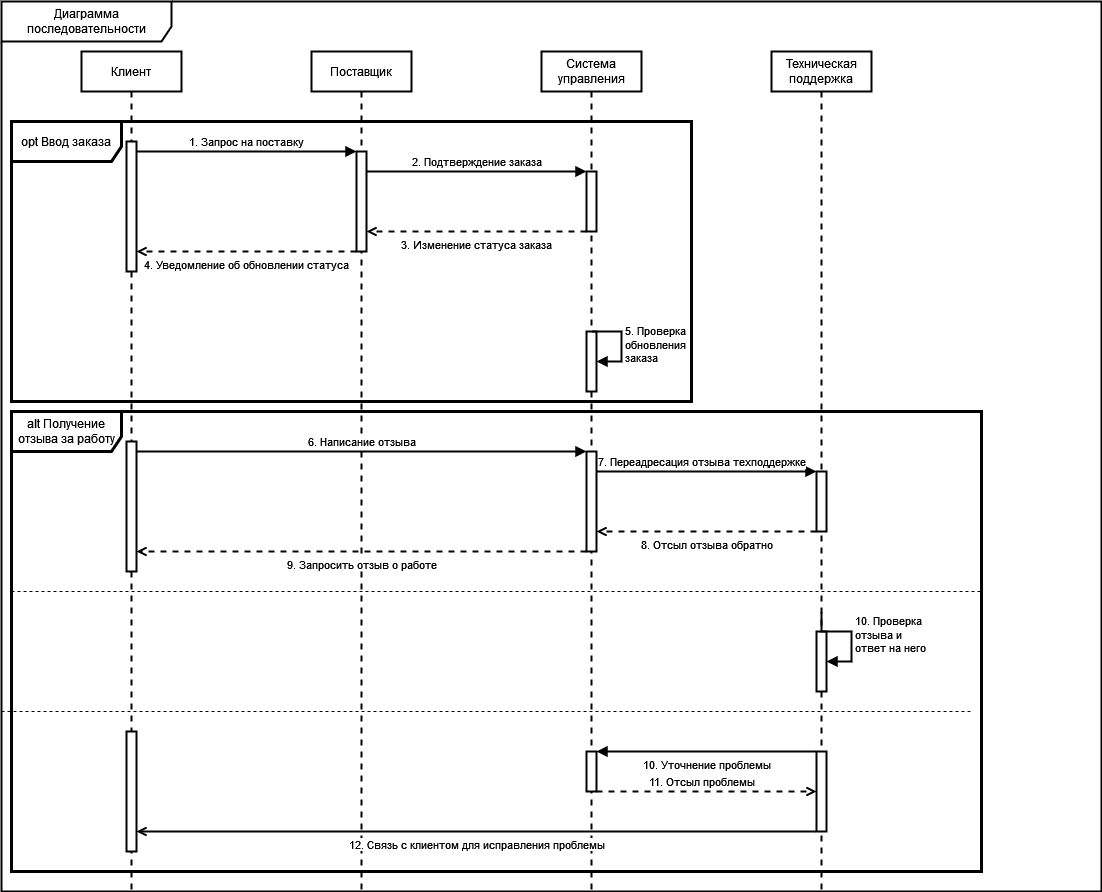

The diagram above was exported from draw.io. Its source (the exported page's mxGraphModel, read from the mxfile embedded in the PNG):
<mxGraphModel dx="913" dy="781" grid="1" gridSize="10" guides="1" tooltips="1" connect="1" arrows="1" fold="1" page="1" pageScale="1" pageWidth="850" pageHeight="1100" math="0" shadow="0">
  <root>
    <mxCell id="0" />
    <mxCell id="1" parent="0" />
    <mxCell id="4vtOYGY8kwyqNaTi0m9n-18" value="Диаграмма последовательности" style="shape=umlFrame;whiteSpace=wrap;html=1;pointerEvents=0;width=170;height=40;strokeWidth=2;" parent="1" vertex="1">
      <mxGeometry x="590" y="10" width="1100" height="890" as="geometry" />
    </mxCell>
    <mxCell id="4vtOYGY8kwyqNaTi0m9n-21" value="Клиент" style="shape=umlLifeline;perimeter=lifelinePerimeter;whiteSpace=wrap;html=1;container=1;dropTarget=0;collapsible=0;recursiveResize=0;outlineConnect=0;portConstraint=eastwest;newEdgeStyle={&quot;curved&quot;:0,&quot;rounded&quot;:0};strokeWidth=2;movable=1;resizable=1;rotatable=1;deletable=1;editable=1;locked=0;connectable=1;" parent="1" vertex="1">
      <mxGeometry x="670" y="60" width="100" height="840" as="geometry" />
    </mxCell>
    <mxCell id="a2PUzxhP4ElrwPAo9NT8-1" value="" style="html=1;points=[[0,0,0,0,5],[0,1,0,0,-5],[1,0,0,0,5],[1,1,0,0,-5]];perimeter=orthogonalPerimeter;outlineConnect=0;targetShapes=umlLifeline;portConstraint=eastwest;newEdgeStyle={&quot;curved&quot;:0,&quot;rounded&quot;:0};strokeWidth=2;" parent="4vtOYGY8kwyqNaTi0m9n-21" vertex="1">
      <mxGeometry x="45" y="90" width="10" height="130" as="geometry" />
    </mxCell>
    <mxCell id="4vtOYGY8kwyqNaTi0m9n-22" value="Поставщик" style="shape=umlLifeline;perimeter=lifelinePerimeter;whiteSpace=wrap;html=1;container=1;dropTarget=0;collapsible=0;recursiveResize=0;outlineConnect=0;portConstraint=eastwest;newEdgeStyle={&quot;curved&quot;:0,&quot;rounded&quot;:0};strokeWidth=2;movable=1;resizable=1;rotatable=1;deletable=1;editable=1;locked=0;connectable=1;" parent="1" vertex="1">
      <mxGeometry x="900" y="60" width="100" height="840" as="geometry" />
    </mxCell>
    <mxCell id="4vtOYGY8kwyqNaTi0m9n-24" value="Система управления" style="shape=umlLifeline;perimeter=lifelinePerimeter;whiteSpace=wrap;html=1;container=1;dropTarget=0;collapsible=0;recursiveResize=0;outlineConnect=0;portConstraint=eastwest;newEdgeStyle={&quot;curved&quot;:0,&quot;rounded&quot;:0};strokeWidth=2;movable=1;resizable=1;rotatable=1;deletable=1;editable=1;locked=0;connectable=1;" parent="1" vertex="1">
      <mxGeometry x="1130" y="60" width="100" height="840" as="geometry" />
    </mxCell>
    <mxCell id="1avR-yO5GY5HWaGBQT_4-1" value="" style="html=1;points=[[0,0,0,0,5],[0,1,0,0,-5],[1,0,0,0,5],[1,1,0,0,-5]];perimeter=orthogonalPerimeter;outlineConnect=0;targetShapes=umlLifeline;portConstraint=eastwest;newEdgeStyle={&quot;curved&quot;:0,&quot;rounded&quot;:0};strokeWidth=2;" parent="4vtOYGY8kwyqNaTi0m9n-24" vertex="1">
      <mxGeometry x="45" y="120" width="10" height="60" as="geometry" />
    </mxCell>
    <mxCell id="a2PUzxhP4ElrwPAo9NT8-2" value="" style="html=1;points=[[0,0,0,0,5],[0,1,0,0,-5],[1,0,0,0,5],[1,1,0,0,-5]];perimeter=orthogonalPerimeter;outlineConnect=0;targetShapes=umlLifeline;portConstraint=eastwest;newEdgeStyle={&quot;curved&quot;:0,&quot;rounded&quot;:0};strokeWidth=2;" parent="4vtOYGY8kwyqNaTi0m9n-24" vertex="1">
      <mxGeometry x="45" y="280" width="10" height="60" as="geometry" />
    </mxCell>
    <mxCell id="Ll0r4jYc_xWV7rRiyKku-2" value="&lt;div&gt;5. Проверка&lt;/div&gt;&lt;div&gt;обновления&lt;/div&gt;&lt;div&gt;заказа&lt;br&gt;&lt;/div&gt;" style="html=1;align=left;spacingLeft=2;endArrow=block;rounded=0;edgeStyle=orthogonalEdgeStyle;curved=0;rounded=0;strokeWidth=2;" parent="4vtOYGY8kwyqNaTi0m9n-24" target="a2PUzxhP4ElrwPAo9NT8-2" edge="1">
      <mxGeometry relative="1" as="geometry">
        <mxPoint x="50" y="280" as="sourcePoint" />
        <Array as="points">
          <mxPoint x="50" y="280" />
          <mxPoint x="80" y="280" />
          <mxPoint x="80" y="310" />
        </Array>
        <mxPoint x="55" y="290" as="targetPoint" />
      </mxGeometry>
    </mxCell>
    <mxCell id="JkkbTCqGDHpjCNkVuO48-8" value="" style="html=1;points=[[0,0,0,0,5],[0,1,0,0,-5],[1,0,0,0,5],[1,1,0,0,-5]];perimeter=orthogonalPerimeter;outlineConnect=0;targetShapes=umlLifeline;portConstraint=eastwest;newEdgeStyle={&quot;curved&quot;:0,&quot;rounded&quot;:0};strokeWidth=2;" parent="4vtOYGY8kwyqNaTi0m9n-24" vertex="1">
      <mxGeometry x="-415" y="390" width="10" height="130" as="geometry" />
    </mxCell>
    <mxCell id="JkkbTCqGDHpjCNkVuO48-9" value="" style="html=1;points=[[0,0,0,0,5],[0,1,0,0,-5],[1,0,0,0,5],[1,1,0,0,-5]];perimeter=orthogonalPerimeter;outlineConnect=0;targetShapes=umlLifeline;portConstraint=eastwest;newEdgeStyle={&quot;curved&quot;:0,&quot;rounded&quot;:0};strokeWidth=2;" parent="4vtOYGY8kwyqNaTi0m9n-24" vertex="1">
      <mxGeometry x="45" y="400" width="10" height="100" as="geometry" />
    </mxCell>
    <mxCell id="a2PUzxhP4ElrwPAo9NT8-3" value="2. Подтверждение заказа" style="html=1;verticalAlign=bottom;endArrow=block;curved=0;rounded=0;strokeWidth=2;" parent="1" source="a2PUzxhP4ElrwPAo9NT8-5" target="1avR-yO5GY5HWaGBQT_4-1" edge="1">
      <mxGeometry width="80" relative="1" as="geometry">
        <mxPoint x="730" y="140" as="sourcePoint" />
        <mxPoint x="950" y="140" as="targetPoint" />
        <Array as="points">
          <mxPoint x="1020" y="180" />
        </Array>
        <mxPoint as="offset" />
      </mxGeometry>
    </mxCell>
    <mxCell id="a2PUzxhP4ElrwPAo9NT8-4" value="4. Уведомление об обновлении статуса" style="html=1;verticalAlign=top;endArrow=open;curved=0;rounded=0;strokeWidth=2;dashed=1;endFill=0;" parent="1" source="a2PUzxhP4ElrwPAo9NT8-5" target="a2PUzxhP4ElrwPAo9NT8-1" edge="1">
      <mxGeometry width="80" relative="1" as="geometry">
        <mxPoint x="950" y="260" as="sourcePoint" />
        <mxPoint x="726" y="260" as="targetPoint" />
        <Array as="points">
          <mxPoint x="831" y="260" />
        </Array>
        <mxPoint as="offset" />
      </mxGeometry>
    </mxCell>
    <mxCell id="a2PUzxhP4ElrwPAo9NT8-6" value="1. Запрос на поставку" style="html=1;verticalAlign=bottom;endArrow=block;curved=0;rounded=0;strokeWidth=2;" parent="1" source="a2PUzxhP4ElrwPAo9NT8-1" target="a2PUzxhP4ElrwPAo9NT8-5" edge="1">
      <mxGeometry width="80" relative="1" as="geometry">
        <mxPoint x="735" y="160" as="sourcePoint" />
        <mxPoint x="960" y="150" as="targetPoint" />
        <Array as="points">
          <mxPoint x="850" y="160" />
        </Array>
        <mxPoint as="offset" />
      </mxGeometry>
    </mxCell>
    <mxCell id="a2PUzxhP4ElrwPAo9NT8-7" value="3. Изменение статуса заказа" style="html=1;verticalAlign=top;endArrow=open;curved=0;rounded=0;strokeWidth=2;dashed=1;endFill=0;" parent="1" source="1avR-yO5GY5HWaGBQT_4-1" target="a2PUzxhP4ElrwPAo9NT8-5" edge="1">
      <mxGeometry width="80" relative="1" as="geometry">
        <mxPoint x="1092" y="539" as="sourcePoint" />
        <mxPoint x="868" y="539" as="targetPoint" />
        <Array as="points">
          <mxPoint x="1050" y="240" />
        </Array>
        <mxPoint as="offset" />
      </mxGeometry>
    </mxCell>
    <mxCell id="1avR-yO5GY5HWaGBQT_4-2" value="opt Ввод заказа" style="shape=umlFrame;whiteSpace=wrap;html=1;pointerEvents=0;strokeWidth=3;width=110;height=40;" parent="1" vertex="1">
      <mxGeometry x="600" y="130" width="680" height="280" as="geometry" />
    </mxCell>
    <mxCell id="vOg63gbMli94Pg_X_FME-1" value="alt Получение отзыва за работу" style="shape=umlFrame;whiteSpace=wrap;html=1;pointerEvents=0;strokeWidth=3;width=110;height=40;movable=0;resizable=0;rotatable=0;deletable=0;editable=0;locked=1;connectable=0;" parent="1" vertex="1">
      <mxGeometry x="600" y="420" width="970" height="460" as="geometry" />
    </mxCell>
    <mxCell id="vOg63gbMli94Pg_X_FME-2" value="Техническая поддержка" style="shape=umlLifeline;perimeter=lifelinePerimeter;whiteSpace=wrap;html=1;container=1;dropTarget=0;collapsible=0;recursiveResize=0;outlineConnect=0;portConstraint=eastwest;newEdgeStyle={&quot;curved&quot;:0,&quot;rounded&quot;:0};strokeWidth=2;movable=1;resizable=1;rotatable=1;deletable=1;editable=1;locked=0;connectable=1;" parent="1" vertex="1">
      <mxGeometry x="1360" y="60" width="100" height="840" as="geometry" />
    </mxCell>
    <mxCell id="vOg63gbMli94Pg_X_FME-3" value="" style="html=1;points=[[0,0,0,0,5],[0,1,0,0,-5],[1,0,0,0,5],[1,1,0,0,-5]];perimeter=orthogonalPerimeter;outlineConnect=0;targetShapes=umlLifeline;portConstraint=eastwest;newEdgeStyle={&quot;curved&quot;:0,&quot;rounded&quot;:0};strokeWidth=2;" parent="1" vertex="1">
      <mxGeometry x="1405" y="480" width="10" height="60" as="geometry" />
    </mxCell>
    <mxCell id="a2PUzxhP4ElrwPAo9NT8-5" value="" style="html=1;points=[[0,0,0,0,5],[0,1,0,0,-5],[1,0,0,0,5],[1,1,0,0,-5]];perimeter=orthogonalPerimeter;outlineConnect=0;targetShapes=umlLifeline;portConstraint=eastwest;newEdgeStyle={&quot;curved&quot;:0,&quot;rounded&quot;:0};strokeWidth=2;" parent="1" vertex="1">
      <mxGeometry x="945" y="160" width="10" height="100" as="geometry" />
    </mxCell>
    <mxCell id="JkkbTCqGDHpjCNkVuO48-19" value="" style="html=1;points=[[0,0,0,0,5],[0,1,0,0,-5],[1,0,0,0,5],[1,1,0,0,-5]];perimeter=orthogonalPerimeter;outlineConnect=0;targetShapes=umlLifeline;portConstraint=eastwest;newEdgeStyle={&quot;curved&quot;:0,&quot;rounded&quot;:0};strokeWidth=2;" parent="1" vertex="1">
      <mxGeometry x="1405" y="640" width="10" height="60" as="geometry" />
    </mxCell>
    <mxCell id="JkkbTCqGDHpjCNkVuO48-20" value="&lt;div&gt;10. Проверка&amp;nbsp;&lt;/div&gt;&lt;div&gt;отзыва и &lt;br&gt;&lt;/div&gt;&lt;div&gt;ответ на него&lt;br&gt;&lt;/div&gt;" style="html=1;align=left;spacingLeft=2;endArrow=block;rounded=0;edgeStyle=orthogonalEdgeStyle;curved=0;rounded=0;strokeWidth=2;" parent="1" target="JkkbTCqGDHpjCNkVuO48-19" edge="1">
      <mxGeometry relative="1" as="geometry">
        <mxPoint x="1410" y="620" as="sourcePoint" />
        <Array as="points">
          <mxPoint x="1410" y="640" />
          <mxPoint x="1440" y="640" />
          <mxPoint x="1440" y="670" />
        </Array>
        <mxPoint x="1415" y="650" as="targetPoint" />
      </mxGeometry>
    </mxCell>
    <mxCell id="JkkbTCqGDHpjCNkVuO48-13" value="6. Написание отзыва" style="html=1;verticalAlign=bottom;endArrow=block;curved=0;rounded=0;strokeWidth=2;" parent="1" edge="1">
      <mxGeometry width="80" relative="1" as="geometry">
        <mxPoint x="725" y="460" as="sourcePoint" />
        <mxPoint x="1175" y="460" as="targetPoint" />
        <Array as="points">
          <mxPoint x="850" y="460" />
        </Array>
        <mxPoint as="offset" />
      </mxGeometry>
    </mxCell>
    <mxCell id="JkkbTCqGDHpjCNkVuO48-12" value="9. Запросить отзыв о работе" style="html=1;verticalAlign=top;endArrow=open;curved=0;rounded=0;strokeWidth=2;endFill=0;dashed=1;" parent="1" edge="1">
      <mxGeometry width="80" relative="1" as="geometry">
        <mxPoint x="1175" y="560" as="sourcePoint" />
        <mxPoint x="725" y="560" as="targetPoint" />
        <Array as="points">
          <mxPoint x="831" y="560" />
        </Array>
        <mxPoint as="offset" />
      </mxGeometry>
    </mxCell>
    <mxCell id="JkkbTCqGDHpjCNkVuO48-24" value="" style="endArrow=none;dashed=1;html=1;rounded=0;fontSize=12;startSize=8;endSize=8;curved=1;movable=0;resizable=0;rotatable=0;deletable=0;editable=0;locked=1;connectable=0;" parent="1" edge="1">
      <mxGeometry width="50" height="50" relative="1" as="geometry">
        <mxPoint x="600" y="600" as="sourcePoint" />
        <mxPoint x="1570" y="600" as="targetPoint" />
      </mxGeometry>
    </mxCell>
    <mxCell id="JkkbTCqGDHpjCNkVuO48-25" value="" style="endArrow=none;dashed=1;html=1;rounded=0;fontSize=12;startSize=8;endSize=8;curved=1;movable=0;resizable=0;rotatable=0;deletable=0;editable=0;locked=1;connectable=0;" parent="1" edge="1">
      <mxGeometry width="50" height="50" relative="1" as="geometry">
        <mxPoint x="590" y="720" as="sourcePoint" />
        <mxPoint x="1560" y="720" as="targetPoint" />
      </mxGeometry>
    </mxCell>
    <mxCell id="JkkbTCqGDHpjCNkVuO48-27" value="7. Переадресация отзыва техподдержке" style="html=1;verticalAlign=bottom;endArrow=block;curved=0;rounded=0;strokeWidth=2;endFill=1;" parent="1" source="JkkbTCqGDHpjCNkVuO48-9" target="vOg63gbMli94Pg_X_FME-3" edge="1">
      <mxGeometry x="-0.0455" width="80" relative="1" as="geometry">
        <mxPoint x="1185" y="480" as="sourcePoint" />
        <mxPoint x="1405" y="480" as="targetPoint" />
        <Array as="points">
          <mxPoint x="1250" y="480" />
        </Array>
        <mxPoint as="offset" />
      </mxGeometry>
    </mxCell>
    <mxCell id="JkkbTCqGDHpjCNkVuO48-29" value="8. Отсыл отзыва обратно" style="html=1;verticalAlign=top;endArrow=open;curved=0;rounded=0;strokeWidth=2;endFill=0;dashed=1;" parent="1" edge="1">
      <mxGeometry width="80" relative="1" as="geometry">
        <mxPoint x="1405" y="540" as="sourcePoint" />
        <mxPoint x="1185" y="540" as="targetPoint" />
        <Array as="points">
          <mxPoint x="1275" y="540" />
        </Array>
        <mxPoint as="offset" />
      </mxGeometry>
    </mxCell>
    <mxCell id="JkkbTCqGDHpjCNkVuO48-35" value="" style="html=1;points=[[0,0,0,0,5],[0,1,0,0,-5],[1,0,0,0,5],[1,1,0,0,-5]];perimeter=orthogonalPerimeter;outlineConnect=0;targetShapes=umlLifeline;portConstraint=eastwest;newEdgeStyle={&quot;curved&quot;:0,&quot;rounded&quot;:0};strokeWidth=2;" parent="1" vertex="1">
      <mxGeometry x="715" y="740" width="10" height="120" as="geometry" />
    </mxCell>
    <mxCell id="JkkbTCqGDHpjCNkVuO48-36" value="" style="html=1;points=[[0,0,0,0,5],[0,1,0,0,-5],[1,0,0,0,5],[1,1,0,0,-5]];perimeter=orthogonalPerimeter;outlineConnect=0;targetShapes=umlLifeline;portConstraint=eastwest;newEdgeStyle={&quot;curved&quot;:0,&quot;rounded&quot;:0};strokeWidth=2;" parent="1" vertex="1">
      <mxGeometry x="1175" y="760" width="10" height="40" as="geometry" />
    </mxCell>
    <mxCell id="JkkbTCqGDHpjCNkVuO48-37" value="" style="html=1;points=[[0,0,0,0,5],[0,1,0,0,-5],[1,0,0,0,5],[1,1,0,0,-5]];perimeter=orthogonalPerimeter;outlineConnect=0;targetShapes=umlLifeline;portConstraint=eastwest;newEdgeStyle={&quot;curved&quot;:0,&quot;rounded&quot;:0};strokeWidth=2;" parent="1" vertex="1">
      <mxGeometry x="1405" y="760" width="10" height="80" as="geometry" />
    </mxCell>
    <mxCell id="JkkbTCqGDHpjCNkVuO48-39" value="12. Связь с клиентом для исправления проблемы" style="html=1;verticalAlign=top;endArrow=open;curved=0;rounded=0;strokeWidth=2;endFill=0;" parent="1" target="JkkbTCqGDHpjCNkVuO48-35" edge="1">
      <mxGeometry width="80" relative="1" as="geometry">
        <mxPoint x="1405" y="840" as="sourcePoint" />
        <mxPoint x="1185" y="840" as="targetPoint" />
        <Array as="points">
          <mxPoint x="1275" y="840" />
        </Array>
        <mxPoint as="offset" />
      </mxGeometry>
    </mxCell>
    <mxCell id="JkkbTCqGDHpjCNkVuO48-40" value="10. Уточнение проблемы" style="html=1;verticalAlign=top;endArrow=block;curved=0;rounded=0;strokeWidth=2;endFill=1;" parent="1" edge="1">
      <mxGeometry width="80" relative="1" as="geometry">
        <mxPoint x="1405" y="760" as="sourcePoint" />
        <mxPoint x="1185" y="760" as="targetPoint" />
        <Array as="points">
          <mxPoint x="1275" y="760" />
        </Array>
        <mxPoint as="offset" />
      </mxGeometry>
    </mxCell>
    <mxCell id="JkkbTCqGDHpjCNkVuO48-41" value="11. Отсыл проблемы" style="html=1;verticalAlign=bottom;endArrow=open;curved=0;rounded=0;strokeWidth=2;dashed=1;endFill=0;" parent="1" edge="1">
      <mxGeometry x="-0.0455" width="80" relative="1" as="geometry">
        <mxPoint x="1185" y="800" as="sourcePoint" />
        <mxPoint x="1405" y="800" as="targetPoint" />
        <Array as="points">
          <mxPoint x="1250" y="800" />
        </Array>
        <mxPoint as="offset" />
      </mxGeometry>
    </mxCell>
  </root>
</mxGraphModel>